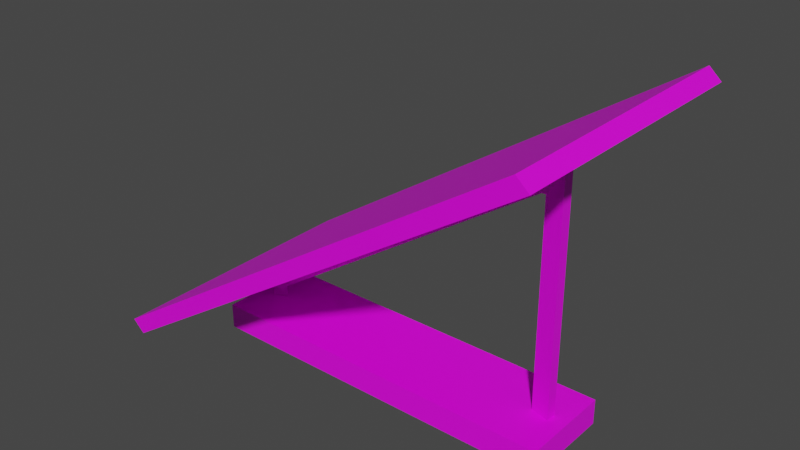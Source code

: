 # Source: untitled.blend  (saved by Blender 3.6.13; exported with 4.5.12 LTS)
import bpy
from mathutils import Matrix  # noqa: F401  (used for matrix-valued properties, if any)

bpy.ops.wm.read_factory_settings(use_empty=True)
scene = bpy.context.scene
scene.name = 'Scene'

# ---- collections
col_collection = bpy.data.collections.new('Collection'); scene.collection.children.link(col_collection)

# ---- images (referenced by path relative to the original .blend; pixels are not part of the script)
import os
ASSET_DIR = os.environ.get("B2B_ASSET_DIR", "")  # directory of the original .blend (textures are referenced by path, not embedded)
HERE = os.path.dirname(os.path.abspath(__file__))  # packed textures are extracted next to this script under _unpacked/

def load_image(name, relpath, width, height, colorspace="sRGB"):
    """Load a texture the original file referenced (path relative to the .blend, or extracted next to this script)."""
    p = next((c for c in (os.path.join(HERE, relpath), os.path.join(ASSET_DIR, relpath)) if relpath and os.path.exists(c)), "")
    if p:
        img = bpy.data.images.load(p, check_existing=True)
        img.name = name
    else:  # same state as the original file: an image datablock whose file is absent (Cycles renders it pink)
        img = bpy.data.images.new(name, width, height)
        img.source = "FILE"
        img.filepath = "//" + (relpath or name)
    img.colorspace_settings.name = colorspace
    return img
img_1_png = load_image('панель1.png', 'панель1.png', 1024, 1024, 'sRGB')

# ---- materials (node trees are filled in below, after node groups)
mat_material = bpy.data.materials.new('Material')
mat_material.alpha_threshold = 0.0
mat_material.use_transparent_shadow = False
mat_material.roughness = 0.5
mat_material.line_color = (0.0, 0.0, 0.0, 1.0)

# ---- material node trees
mat_material.use_nodes = True; mat_material.node_tree.nodes.clear()
_N = mat_material.node_tree.nodes; _L = mat_material.node_tree.links
n0 = _N.new('ShaderNodeOutputMaterial'); n0.name = 'Material Output'; n0.location = (300, 300)
n1 = _N.new('ShaderNodeBsdfPrincipled'); n1.name = 'Principled BSDF'; n1.location = (10, 300)
n1.distribution = 'GGX'
n1.subsurface_method = 'RANDOM_WALK_SKIN'
n1.inputs[3].default_value = 1.45
n1.inputs[27].default_value = (0.0, 0.0, 0.0, 1.0)
n1.inputs[28].default_value = 1.0
n2 = _N.new('ShaderNodeTexImage'); n2.name = 'Изображение-текстура'; n2.location = (-414, 175)
n2.image = img_1_png
_L.new(n1.outputs[0], n0.inputs[0])
_L.new(n2.outputs[0], n1.inputs[0])
n0.is_active_output = True

# ---- world
world_world = bpy.data.worlds.new('World'); scene.world = world_world
world_world.use_nodes = True; world_world.node_tree.nodes.clear()
_N = world_world.node_tree.nodes; _L = world_world.node_tree.links
n0 = _N.new('ShaderNodeOutputWorld'); n0.name = 'World Output'; n0.location = (300, 300)
n1 = _N.new('ShaderNodeBackground'); n1.name = 'Background'; n1.location = (10, 300)
n1.inputs[0].default_value = (0.05088, 0.05088, 0.05088, 1.0)
_L.new(n1.outputs[0], n0.inputs[0])
n0.is_active_output = True
world_world.color = (0.05088, 0.05088, 0.05088)
world_world.use_sun_shadow = False
world_world.sun_shadow_jitter_overblur = 0.0

# ---- meshes
me_solar_panels_roof_lod3 = bpy.data.meshes.new('solar_panels_roof_LOD3')
me_solar_panels_roof_lod3.from_pydata([(-28.24, 2.388, 0.000351), (-30.78, 7.424, 0.9751), (-28.24, 4.617, 0.000351), (-30.78, 2.388, 0.9751), (-30.78, 2.388, -0.9789), (-30.78, 7.424, -0.9789), (-38.38, 2.556, 24.42), (37.1, 51.58, -23.58), (-38.38, 2.556, -23.58), (37.1, 51.58, 24.42), (-40.5, 4.528, 24.42), (34.97, 53.55, -23.58), (34.97, 53.55, 24.42), (-40.5, 4.528, -23.58), (30.35, 2.42, 8.31), (-33.86, -2.084, 8.31), (-33.86, 2.42, 8.31), (30.35, -2.084, 8.31), (30.35, 2.42, -8.31), (-33.86, -2.084, -8.31), (30.35, -2.084, -8.31), (-33.86, 2.42, -8.31), (-30.78, 7.424, 0.9751), (-28.24, 4.617, 0.000351), (-30.78, 7.424, -0.9789), (24.9, 43.58, 0.9751), (23.45, 38.77, 0.000351), (24.9, 43.58, -0.9789), (27.59, 43.58, 0.9751), (24.13, 38.77, 0.000351), (27.59, 43.58, -0.9789), (27.59, 1.334, 0.9751), (24.13, 1.224, 0.0003433), (27.59, 1.334, -0.9789)], [], [(0, 2, 1), (1, 3, 0), (4, 5, 2), (2, 0, 4), (6, 8, 7), (7, 9, 6), (10, 12, 11), (11, 13, 10), (14, 16, 15), (15, 17, 14), (18, 20, 19), (19, 21, 18), (18, 14, 17), (17, 20, 18), (21, 16, 14), (14, 18, 21), (19, 15, 16), (16, 21, 19), (4, 3, 1), (1, 5, 4), (9, 12, 10, 6), (8, 6, 10, 13), (9, 7, 11, 12), (8, 13, 11, 7), (2, 5, 24, 23), (5, 1, 22, 24), (1, 2, 23, 22), (23, 24, 27, 26), (22, 23, 26, 25), (24, 22, 25, 27), (25, 26, 29, 28), (27, 25, 28, 30), (26, 27, 30, 29), (28, 29, 32, 31), (30, 28, 31, 33), (29, 30, 33, 32)])
me_solar_panels_roof_lod3.polygons.foreach_set('use_smooth', [True] * 36)
_k = set([(0, 1), (0, 2), (1, 2), (1, 3), (1, 5), (2, 4), (2, 5), (4, 5), (6, 8), (6, 9), (6, 10), (7, 8), (7, 9), (7, 11), (8, 13), (9, 12), (10, 12), (10, 13), (11, 12), (11, 13), (14, 16), (14, 17), (14, 18), (15, 16), (16, 21), (18, 19), (18, 20), (18, 21), (19, 21), (22, 23), (22, 24), (22, 25), (23, 24), (23, 26), (24, 27), (25, 26), (25, 27), (25, 28), (26, 27), (26, 29), (27, 30), (28, 29), (28, 30), (28, 31), (29, 30), (29, 32), (30, 33)])
me_solar_panels_roof_lod3.attributes.new('sharp_edge', 'BOOLEAN', 'EDGE').data.foreach_set('value', [ (min(e.vertices), max(e.vertices)) in _k for e in me_solar_panels_roof_lod3.edges])
_uv = me_solar_panels_roof_lod3.uv_layers.new(name='UVMap')
_uv.uv.foreach_set('vector', [0.9702, 0.2166, 0.9702, 0.241, 0.9404, 0.2718, 0.9404, 0.2718, 0.9404, 0.2166, 0.9702, 0.2166, 0.9703, 0.2166, 0.9703, 0.2718, 0.9404, 0.241, 0.9404, 0.241, 0.9404, 0.2166, 0.9703, 0.2166, 0.6856, 0.237, 0.8838, 0.237, 0.8838, 0.6087, 0.8838, 0.6087, 0.6856, 0.6087, 0.6856, 0.237, 0.8809, 0.619, 0.8809, 0.9847, 0.6874, 0.9847, 0.6874, 0.9847, 0.6874, 0.619, 0.8809, 0.619, 0.7584, 0.2306, 0.5412, 0.2306, 0.5412, 0.2154, 0.5412, 0.2154, 0.7584, 0.2154, 0.7584, 0.2306, 0.2678, 0.2306, 0.2678, 0.2154, 0.485, 0.2154, 0.485, 0.2154, 0.485, 0.2306, 0.2678, 0.2306, 0.8146, 0.2306, 0.7584, 0.2306, 0.7584, 0.2154, 0.7584, 0.2154, 0.8146, 0.2154, 0.8146, 0.2306, 0.2052, 0.009626, 0.2615, 0.009626, 0.2615, 0.2268, 0.2615, 0.2268, 0.2052, 0.2268, 0.2052, 0.009626, 0.485, 0.2154, 0.5412, 0.2154, 0.5412, 0.2306, 0.5412, 0.2306, 0.485, 0.2306, 0.485, 0.2154, 0.7296, 0.006416, 0.7296, 0.01301, 0.7127, 0.01301, 0.7127, 0.01301, 0.7127, 0.006416, 0.7296, 0.006416, 0.8602, 0.409, 0.8542, 0.4329, 0.08855, 0.4329, 0.0946, 0.409, 0.08756, 0.3956, 0.8751, 0.3956, 0.8751, 0.4432, 0.08756, 0.4432, 0.08756, 0.3956, 0.8751, 0.3956, 0.8751, 0.4432, 0.08756, 0.4432, 0.0946, 0.4329, 0.08855, 0.409, 0.8542, 0.409, 0.8602, 0.4329, 0.2688, 0.007005, 0.2688, 0.01307, 0.2688, 0.01307, 0.2688, 0.007005, 0.7127, 0.006416, 0.7127, 0.01301, 0.7127, 0.01301, 0.7127, 0.006416, 0.4233, 0.006768, 0.4233, 0.01283, 0.4233, 0.01283, 0.4233, 0.006768, 0.898, 0.2232, 0.9403, 0.2166, 0.9403, 0.9446, 0.9032, 0.9025, 0.9403, 0.9695, 0.898, 0.9629, 0.9032, 0.2836, 0.9403, 0.2415, 0.7127, 0.006416, 0.7127, 0.01301, 0.7127, 0.01301, 0.7127, 0.006416, 0.9403, 0.2415, 0.9032, 0.2836, 0.8993, 0.2773, 0.9247, 0.2166, 0.7127, 0.006416, 0.7127, 0.01301, 0.7127, 0.01301, 0.7127, 0.006416, 0.9032, 0.9025, 0.9403, 0.9446, 0.9247, 0.9695, 0.8993, 0.9088, 0.9007, 0.2127, 0.9661, 0.3003, 0.9661, 0.9844, 0.9007, 0.9824, 0.9476, 0.9768, 0.9125, 0.9768, 0.9125, 0.2185, 0.9476, 0.2185, 0.9006, 0.3003, 0.9661, 0.2127, 0.9661, 0.9824, 0.9006, 0.9844])
me_solar_panels_roof_lod3.materials.append(mat_material)
me_solar_panels_roof_lod3.update()
me_solar_panels_roof_lod3.normals_split_custom_set([tuple(v) for v in zip(*[iter([0.3579, 0.0, 0.9338, 0.3579, 0.0, 0.9338, 0.3579, 0.0, 0.9338, 0.3579, 0.0, 0.9338, 0.3579, 0.0, 0.9338, 0.3579, 0.0, 0.9338, 0.3594, 0.0, -0.9332, 0.3594, 0.0, -0.9332, 0.3594, 0.0, -0.9332, 0.3594, 0.0, -0.9332, 0.3594, 0.0, -0.9332, 0.3594, 0.0, -0.9332, 0.5447, -0.8386, 0.0, 0.5447, -0.8386, 0.0, 0.5447, -0.8386, 0.0, 0.5447, -0.8386, 0.0, 0.5447, -0.8386, 0.0, 0.5447, -0.8386, 0.0, -0.5447, 0.8386, 0.0, -0.5447, 0.8386, 0.0, -0.5447, 0.8386, 0.0, -0.5447, 0.8386, 0.0, -0.5447, 0.8386, 0.0, -0.5447, 0.8386, 0.0, 0.0, 0.0, 1.0, 0.0, 0.0, 1.0, 0.0, 0.0, 1.0, 0.0, 0.0, 1.0, 0.0, 0.0, 1.0, 0.0, 0.0, 1.0, 9.197e-09, 0.0, -1.0, 9.197e-09, 0.0, -1.0, 9.197e-09, 0.0, -1.0, -1.022e-08, 0.0, -1.0, -1.022e-08, 0.0, -1.0, -1.022e-08, 0.0, -1.0, 1.0, -6.782e-07, -9.544e-08, 1.0, 0.0, 0.0, 1.0, -1.374e-07, -1.933e-08, 1.0, -1.374e-07, -1.933e-08, 1.0, -8.155e-07, -1.148e-07, 1.0, -6.782e-07, -9.544e-08, 1.197e-08, 1.0, 2.399e-07, 0.0, 1.0, 2.86e-07, 6.229e-08, 1.0, 4.611e-08, 6.229e-08, 1.0, 4.611e-08, 7.427e-08, 1.0, 0.0, 1.197e-08, 1.0, 2.399e-07, -1.0, 0.0, 0.0, -1.0, 0.0, 0.0, -1.0, 0.0, 0.0, -1.0, 0.0, 0.0, -1.0, 0.0, 0.0, -1.0, 0.0, 0.0, -1.0, 0.0, 0.0, -1.0, 0.0, 0.0, -1.0, 0.0, 0.0, -1.0, 0.0, 0.0, -1.0, 0.0, 0.0, -1.0, 0.0, 0.0, -1.205e-07, 0.0, 1.0, -1.205e-07, 0.0, 1.0, -1.205e-07, 0.0, 1.0, -1.205e-07, 0.0, 1.0, -0.6795, -0.7336, 0.0, -0.6795, -0.7336, 0.0, -0.6795, -0.7336, 0.0, -0.6795, -0.7336, 0.0, 0.6795, 0.7336, 0.0, 0.6795, 0.7336, 0.0, 0.6795, 0.7336, 0.0, 0.6795, 0.7336, 0.0, -1.808e-07, 0.0, -1.0, -1.808e-07, 0.0, -1.0, -1.808e-07, 0.0, -1.0, -1.808e-07, 0.0, -1.0, 0.0, 0.0, 1.0, 0.0, 0.0, 0.0, 0.0, 0.0, 0.0, 0.0, 0.0, 1.0, 0.0, 0.0, 0.0, 0.0, 0.0, 0.0, 0.0, 0.0, 0.0, 0.0, 0.0, 0.0, 0.0, 0.0, 0.0, 0.0, 0.0, 1.0, 0.0, 0.0, 1.0, 0.0, 0.0, 0.0, 0.1483, -0.2265, -0.9627, 0.1483, -0.2265, -0.9627, 0.1483, -0.2265, -0.9627, 0.1483, -0.2265, -0.9627, 0.1476, -0.2255, 0.963, 0.1476, -0.2255, 0.963, 0.1476, -0.2255, 0.963, 0.1476, -0.2255, 0.963, -0.5445, 0.8387, 0.0, -0.5445, 0.8387, 0.0, -0.5445, 0.8387, 0.0, -0.5445, 0.8387, 0.0, 0.0, -0.1987, 0.9801, 0.0, -0.1987, 0.9801, 0.0, -0.1987, 0.9801, 0.0, -0.1987, 0.9801, 0.0, 1.0, 0.0, 0.0, 1.0, 0.0, 0.0, 1.0, 0.0, 0.0, 1.0, 0.0, 0.0, -0.1996, -0.9799, 0.0, -0.1996, -0.9799, 0.0, -0.1996, -0.9799, 0.0, -0.1996, -0.9799, -0.2714, -1.73e-07, 0.9625, -0.2714, -1.73e-07, 0.9625, -0.2714, -1.73e-07, 0.9625, -0.2714, -1.73e-07, 0.9625, 1.0, 0.0, 0.0, 1.0, 0.0, 0.0, 1.0, 0.0, 0.0, 1.0, 0.0, 0.0, -0.2725, 1.73e-07, -0.9621, -0.2725, 1.73e-07, -0.9621, -0.2725, 1.73e-07, -0.9621, -0.2725, 1.73e-07, -0.9621])] * 3)])

# ---- objects
ob_solar_panels_roof_lod3 = bpy.data.objects.new('solar_panels_roof_LOD3', me_solar_panels_roof_lod3)

# ---- transforms, parenting, visibility, modifiers, constraints
ob_solar_panels_roof_lod3.location = (0.0, 0.0, 0.0)
ob_solar_panels_roof_lod3.rotation_euler = (1.571, -0.0, 0.0)
ob_solar_panels_roof_lod3.color = (0.8, 0.8, 0.8, 1.0)

# ---- collection membership
col_collection.objects.link(ob_solar_panels_roof_lod3)

# ---- scene / render settings (as saved in the file)
scene.frame_start = 1; scene.frame_end = 250; scene.frame_set(1)
scene.render.engine = 'BLENDER_EEVEE_NEXT'
scene.cycles.sampling_pattern = 'TABULATED_SOBOL'
scene.view_settings.view_transform = 'Filmic'
bpy.context.view_layer.update()

# ---- added for rendering (the .blend has no active camera and no usable light): camera, sun
cam_auto = bpy.data.cameras.new('AutoCamera')
cam_auto.lens = 50.0
cam_auto.sensor_width = 36.0
cam_auto.clip_end = 1735.36
ob_auto_camera = bpy.data.objects.new('AutoCamera', cam_auto)
scene.collection.objects.link(ob_auto_camera)
ob_auto_camera.location = (97.1791, -119.08, 104.84)
ob_auto_camera.rotation_euler = (1.09748, -7.21219e-08, 0.694738)
scene.camera = ob_auto_camera
light_auto_sun = bpy.data.lights.new('AutoSun', 'SUN')
light_auto_sun.energy = 3.0
light_auto_sun.angle = 0.0523599
ob_auto_sun = bpy.data.objects.new('AutoSun', light_auto_sun)
scene.collection.objects.link(ob_auto_sun)
ob_auto_sun.rotation_euler = (0.872665, 0.174533, 0.523599)
bpy.context.view_layer.update()
